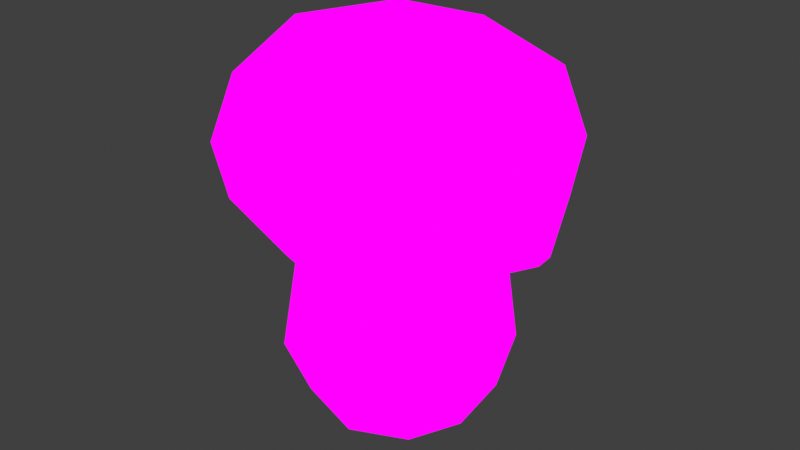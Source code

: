 # Source: Medium_KingBolete.blend  (saved by Blender 4.1.24; exported with 4.5.12 LTS)
import bpy
from mathutils import Matrix  # noqa: F401  (used for matrix-valued properties, if any)

bpy.ops.wm.read_factory_settings(use_empty=True)
scene = bpy.context.scene
scene.name = 'Scene'

# ---- collections
col_collection = bpy.data.collections.new('Collection'); scene.collection.children.link(col_collection)

# ---- images (referenced by path relative to the original .blend; pixels are not part of the script)
import os
ASSET_DIR = os.environ.get("B2B_ASSET_DIR", "")  # directory of the original .blend (textures are referenced by path, not embedded)
HERE = os.path.dirname(os.path.abspath(__file__))  # packed textures are extracted next to this script under _unpacked/

def load_image(name, relpath, width, height, colorspace="sRGB"):
    """Load a texture the original file referenced (path relative to the .blend, or extracted next to this script)."""
    p = next((c for c in (os.path.join(HERE, relpath), os.path.join(ASSET_DIR, relpath)) if relpath and os.path.exists(c)), "")
    if p:
        img = bpy.data.images.load(p, check_existing=True)
        img.name = name
    else:  # same state as the original file: an image datablock whose file is absent (Cycles renders it pink)
        img = bpy.data.images.new(name, width, height)
        img.source = "FILE"
        img.filepath = "//" + (relpath or name)
    img.colorspace_settings.name = colorspace
    return img
img_image0__2__png = load_image('image0 (2).png', 'image0 (2).png', 1024, 1024, 'sRGB')

# ---- materials (node trees are filled in below, after node groups)
mat_material = bpy.data.materials.new('Material')
mat_material.alpha_threshold = 0.0
mat_material.use_transparent_shadow = False
mat_material.roughness = 0.5
mat_material.line_color = (0.0, 0.0, 0.0, 1.0)

# ---- material node trees
mat_material.use_nodes = True; mat_material.node_tree.nodes.clear()
_N = mat_material.node_tree.nodes; _L = mat_material.node_tree.links
n0 = _N.new('ShaderNodeOutputMaterial'); n0.name = 'Material Output'; n0.location = (294, 222)
n1 = _N.new('ShaderNodeBsdfPrincipled'); n1.name = 'Principled BSDF'; n1.location = (7, 11)
n1.inputs[3].default_value = 1.45
n2 = _N.new('ShaderNodeTexImage'); n2.name = 'Image Texture'; n2.location = (13, 298)
n2.image = img_image0__2__png
_L.new(n2.outputs[0], n0.inputs[0])
n0.is_active_output = True

# ---- world
world_world = bpy.data.worlds.new('World'); scene.world = world_world
world_world.use_nodes = True; world_world.node_tree.nodes.clear()
_N = world_world.node_tree.nodes; _L = world_world.node_tree.links
n0 = _N.new('ShaderNodeOutputWorld'); n0.name = 'World Output'; n0.location = (300, 300)
n1 = _N.new('ShaderNodeBackground'); n1.name = 'Background'; n1.location = (10, 300)
n1.inputs[0].default_value = (0.05088, 0.05088, 0.05088, 1.0)
_L.new(n1.outputs[0], n0.inputs[0])
n0.is_active_output = True
world_world.color = (0.05088, 0.05088, 0.05088)
world_world.use_sun_shadow = False
world_world.sun_shadow_jitter_overblur = 0.0

# ---- meshes
me_cube_002 = bpy.data.meshes.new('Cube.002')
me_cube_002.from_pydata([(-1.299, 8.022e-09, 2.105), (-1.407, -1.407, 4.103), (-1.407, 1.407, 4.103), (1.46, -1.407, 4.08), (1.46, 1.407, 4.08), (-1.73, 9.148e-08, 4.453), (0.004114, 1.715, 4.375), (1.786, 1.262e-07, 4.417), (0.004114, -1.715, 4.375), (0.004174, 6.477e-08, 4.993), (1.027, -0.8509, 1.968), (-0.9052, 0.8509, 2.064), (0.07867, -1.164, 2.016), (0.07867, 1.164, 2.016), (-0.9052, -0.8509, 2.064), (1.027, 0.8509, 1.968), (1.397, -4.911e-09, 1.951), (-1.654, -1.621, 3.149), (-1.654, 1.621, 3.149), (1.724, 1.621, 3.092), (1.724, -1.621, 3.092), (-2.378, 1.1e-07, 3.192), (0.009347, 2.219, 3.124), (2.417, 7.842e-08, 3.044), (0.009347, -2.219, 3.124), (-1.444, -1.375, 2.131), (-1.547, -1.483, 2.311), (-1.547, 1.483, 2.311), (-1.444, 1.375, 2.131), (1.627, 1.483, 2.224), (1.527, 1.375, 2.039), (1.627, -1.483, 2.224), (1.527, -1.375, 2.039), (-2.252, 1.081e-07, 2.372), (-2.1, 1.079e-07, 2.187), (0.0234, 2.04, 2.276), (0.03088, 1.894, 2.09), (2.29, 7.956e-08, 2.18), (2.147, 8.12e-08, 1.996), (0.0234, -2.04, 2.276), (0.03088, -1.894, 2.09), (-0.857, -0.8711, -0.8067), (-0.9811, -0.9605, 1.182), (-0.857, 0.8711, -0.8067), (-0.9811, 0.9605, 1.182), (0.8914, -0.8711, -0.8093), (1.098, -0.9605, 1.116), (0.8914, 0.8711, -0.8093), (1.098, 0.9605, 1.116), (-1.046, -2.805e-08, -0.9712), (-1.093, -1.107, 0.004382), (-1.406, 1.64e-12, 1.208), (-1.093, 1.107, 0.004382), (0.01411, 1.06, -0.9712), (0.05115, 1.321, 1.152), (1.171, 1.107, -0.01686), (1.082, -1.142e-08, -0.9745), (1.517, 3.322e-09, 1.091), (1.171, -1.107, -0.01686), (0.01411, -1.06, -0.9712), (0.05115, -1.321, 1.152), (-1.517, -2.038e-08, -0.008404), (0.01738, 1.523, -0.01323), (1.624, 2.366e-08, -0.04875), (0.01738, -1.523, -0.01323), (0.01411, 1.088e-08, -1.317)], [], [(38, 32, 10, 16), (18, 22, 35, 27), (34, 28, 11, 0), (19, 23, 37, 29), (36, 30, 15, 13), (20, 24, 39, 31), (23, 7, 3, 20), (17, 21, 33, 26), (20, 3, 8, 24), (19, 4, 7, 23), (22, 6, 4, 19), (4, 6, 9, 7), (6, 2, 5, 9), (9, 5, 1, 8), (7, 9, 8, 3), (17, 1, 5, 21), (21, 5, 2, 18), (18, 2, 6, 22), (25, 34, 0, 14), (28, 36, 13, 11), (27, 33, 21, 18), (30, 38, 16, 15), (29, 35, 22, 19), (32, 40, 12, 10), (31, 37, 23, 20), (40, 25, 14, 12), (24, 8, 1, 17), (34, 25, 26, 33), (28, 34, 33, 27), (36, 28, 27, 35), (30, 36, 35, 29), (38, 30, 29, 37), (32, 38, 37, 31), (40, 32, 31, 39), (25, 40, 39, 26), (26, 39, 24, 17), (41, 50, 61, 49), (50, 42, 51, 61), (61, 51, 44, 52), (49, 61, 52, 43), (43, 52, 62, 53), (52, 44, 54, 62), (62, 54, 48, 55), (53, 62, 55, 47), (47, 55, 63, 56), (55, 48, 57, 63), (63, 57, 46, 58), (56, 63, 58, 45), (45, 58, 64, 59), (58, 46, 60, 64), (64, 60, 42, 50), (59, 64, 50, 41), (43, 53, 65, 49), (53, 47, 56, 65), (65, 56, 45, 59), (49, 65, 59, 41), (46, 57, 16, 10), (57, 48, 15, 16), (44, 51, 0, 11), (51, 42, 14, 0), (42, 60, 12, 14), (60, 46, 10, 12), (48, 54, 13, 15), (54, 44, 11, 13)])
_uv = me_cube_002.uv_layers.new(name='UVMap')
_uv.uv.foreach_set('vector', [0.1731, 0.9002, 0.1684, 0.9002, 0.1656, 0.9918, 0.1691, 0.9918, 0.2886, 0.7547, 0.282, 0.7552, 0.282, 0.808, 0.2883, 0.808, 0.139, 0.9002, 0.1436, 0.9002, 0.1467, 0.9918, 0.1432, 0.9918, 0.2754, 0.7547, 0.2729, 0.7552, 0.2733, 0.808, 0.2756, 0.808, 0.156, 0.9002, 0.1684, 0.9002, 0.1656, 0.9918, 0.1562, 0.9918, 0.2754, 0.7547, 0.282, 0.7552, 0.282, 0.808, 0.2756, 0.808, 0.2729, 0.7552, 0.2755, 0.7236, 0.2767, 0.7429, 0.2754, 0.7547, 0.2886, 0.7547, 0.291, 0.7552, 0.2907, 0.808, 0.2883, 0.808, 0.2754, 0.7547, 0.2767, 0.7429, 0.282, 0.7236, 0.282, 0.7552, 0.2754, 0.7547, 0.2767, 0.7429, 0.2755, 0.7236, 0.2729, 0.7552, 0.282, 0.7552, 0.282, 0.7236, 0.2767, 0.7429, 0.2754, 0.7547, 0.2767, 0.7429, 0.282, 0.7236, 0.282, 0.6829, 0.2755, 0.7236, 0.282, 0.7236, 0.2873, 0.7429, 0.2885, 0.7236, 0.282, 0.6829, 0.282, 0.6829, 0.2885, 0.7236, 0.2873, 0.7429, 0.282, 0.7236, 0.2755, 0.7236, 0.282, 0.6829, 0.282, 0.7236, 0.2767, 0.7429, 0.2886, 0.7547, 0.2873, 0.7429, 0.2885, 0.7236, 0.291, 0.7552, 0.291, 0.7552, 0.2885, 0.7236, 0.2873, 0.7429, 0.2886, 0.7547, 0.2886, 0.7547, 0.2873, 0.7429, 0.282, 0.7236, 0.282, 0.7552, 0.1436, 0.9002, 0.139, 0.9002, 0.1432, 0.9918, 0.1467, 0.9918, 0.1436, 0.9002, 0.156, 0.9002, 0.1562, 0.9918, 0.1467, 0.9918, 0.2883, 0.808, 0.2907, 0.808, 0.291, 0.7552, 0.2886, 0.7547, 0.1684, 0.9002, 0.1731, 0.9002, 0.1691, 0.9918, 0.1656, 0.9918, 0.2756, 0.808, 0.282, 0.808, 0.282, 0.7552, 0.2754, 0.7547, 0.1684, 0.9002, 0.156, 0.9002, 0.1562, 0.9918, 0.1656, 0.9918, 0.2756, 0.808, 0.2733, 0.808, 0.2729, 0.7552, 0.2754, 0.7547, 0.156, 0.9002, 0.1436, 0.9002, 0.1467, 0.9918, 0.1562, 0.9918, 0.282, 0.7552, 0.282, 0.7236, 0.2873, 0.7429, 0.2886, 0.7547, 0.2901, 0.8714, 0.2879, 0.8714, 0.2883, 0.808, 0.2907, 0.808, 0.2879, 0.8714, 0.2901, 0.8714, 0.2907, 0.808, 0.2883, 0.808, 0.282, 0.8714, 0.2879, 0.8714, 0.2883, 0.808, 0.282, 0.808, 0.2761, 0.8714, 0.282, 0.8714, 0.282, 0.808, 0.2756, 0.808, 0.2739, 0.8714, 0.2761, 0.8714, 0.2756, 0.808, 0.2733, 0.808, 0.2761, 0.8714, 0.2739, 0.8714, 0.2733, 0.808, 0.2756, 0.808, 0.282, 0.8714, 0.2761, 0.8714, 0.2756, 0.808, 0.282, 0.808, 0.2879, 0.8714, 0.282, 0.8714, 0.282, 0.808, 0.2883, 0.808, 0.2883, 0.808, 0.282, 0.808, 0.282, 0.7552, 0.2886, 0.7547, 0.08562, 0.6958, 0.08359, 0.7501, 0.08002, 0.7491, 0.084, 0.6848, 0.08359, 0.7501, 0.08386, 0.8281, 0.08039, 0.8281, 0.08002, 0.7491, 0.08002, 0.7491, 0.08039, 0.8281, 0.08386, 0.8281, 0.08359, 0.7501, 0.084, 0.6848, 0.08002, 0.7491, 0.08359, 0.7501, 0.08562, 0.6958, 0.08562, 0.6958, 0.08359, 0.7501, 0.09311, 0.7491, 0.09311, 0.6848, 0.08359, 0.7501, 0.08386, 0.8281, 0.09311, 0.8281, 0.09311, 0.7491, 0.09311, 0.7491, 0.09311, 0.8281, 0.1024, 0.8281, 0.1026, 0.7501, 0.09311, 0.6848, 0.09311, 0.7491, 0.1026, 0.7501, 0.1006, 0.6958, 0.1006, 0.6958, 0.1026, 0.7501, 0.1062, 0.7491, 0.1022, 0.6848, 0.1026, 0.7501, 0.1024, 0.8281, 0.1058, 0.8281, 0.1062, 0.7491, 0.1062, 0.7491, 0.1058, 0.8281, 0.1024, 0.8281, 0.1026, 0.7501, 0.1022, 0.6848, 0.1062, 0.7491, 0.1026, 0.7501, 0.1006, 0.6958, 0.1006, 0.6958, 0.1026, 0.7501, 0.09311, 0.7491, 0.09311, 0.6848, 0.1026, 0.7501, 0.1024, 0.8281, 0.09311, 0.8281, 0.09311, 0.7491, 0.09311, 0.7491, 0.09311, 0.8281, 0.08386, 0.8281, 0.08359, 0.7501, 0.09311, 0.6848, 0.09311, 0.7491, 0.08359, 0.7501, 0.08562, 0.6958, 0.08562, 0.6958, 0.09311, 0.6848, 0.09311, 0.6616, 0.084, 0.6848, 0.09311, 0.6848, 0.1006, 0.6958, 0.1022, 0.6848, 0.09311, 0.6616, 0.09311, 0.6616, 0.1022, 0.6848, 0.1006, 0.6958, 0.09311, 0.6848, 0.084, 0.6848, 0.09311, 0.6616, 0.09311, 0.6848, 0.08562, 0.6958, 0.1024, 0.8281, 0.1058, 0.8281, 0.1031, 0.8868, 0.1004, 0.8863, 0.1058, 0.8281, 0.1024, 0.8281, 0.1004, 0.8863, 0.1031, 0.8868, 0.08386, 0.8281, 0.08039, 0.8281, 0.0831, 0.8868, 0.08579, 0.8863, 0.08039, 0.8281, 0.08386, 0.8281, 0.08579, 0.8863, 0.0831, 0.8868, 0.08386, 0.8281, 0.09311, 0.8281, 0.09311, 0.8868, 0.08579, 0.8863, 0.09311, 0.8281, 0.1024, 0.8281, 0.1004, 0.8863, 0.09311, 0.8868, 0.1024, 0.8281, 0.09311, 0.8281, 0.09311, 0.8868, 0.1004, 0.8863, 0.09311, 0.8281, 0.08386, 0.8281, 0.08579, 0.8863, 0.09311, 0.8868])
me_cube_002.materials.append(mat_material)
me_cube_002.use_mirror_vertex_groups = False
me_cube_002.update()

# ---- objects
ob_medium = bpy.data.objects.new('medium', me_cube_002)

# ---- transforms, parenting, visibility, modifiers, constraints
ob_medium.location = (0.0, 0.0, 0.0)
ob_medium.scale = (1.242, 1.242, 1.17)
ob_medium.lock_rotations_4d = False
ob_medium.empty_display_type = 'ARROWS'
ob_medium.lineart.crease_threshold = 0.0

# ---- collection membership
col_collection.objects.link(ob_medium)

# ---- scene / render settings (as saved in the file)
scene.frame_start = 1; scene.frame_end = 250; scene.frame_set(0)
scene.render.engine = 'BLENDER_EEVEE_NEXT'
scene.cycles.sampling_pattern = 'TABULATED_SOBOL'
scene.eevee.ray_tracing_options.trace_max_roughness = 0.0
scene.view_settings.view_transform = 'Standard'
bpy.context.view_layer.update()

# ---- added for rendering (the .blend has no active camera and no usable light): camera, sun
cam_auto = bpy.data.cameras.new('AutoCamera')
cam_auto.lens = 50.0
cam_auto.sensor_width = 36.0
cam_auto.clip_end = 1000.0
ob_auto_camera = bpy.data.objects.new('AutoCamera', cam_auto)
scene.collection.objects.link(ob_auto_camera)
ob_auto_camera.location = (10.1753, -12.181, 10.2721)
ob_auto_camera.rotation_euler = (1.09748, -7.21219e-08, 0.694738)
scene.camera = ob_auto_camera
light_auto_sun = bpy.data.lights.new('AutoSun', 'SUN')
light_auto_sun.energy = 3.0
light_auto_sun.angle = 0.0523599
ob_auto_sun = bpy.data.objects.new('AutoSun', light_auto_sun)
scene.collection.objects.link(ob_auto_sun)
ob_auto_sun.rotation_euler = (0.872665, 0.174533, 0.523599)
bpy.context.view_layer.update()
